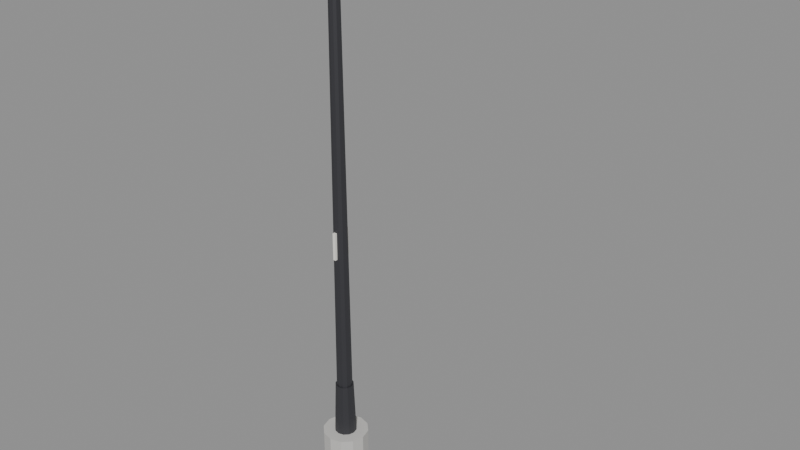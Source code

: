 # Source: SM_Prop_StreetLamp.blend  (saved by Blender 5.3.31; exported with 4.5.12 LTS)
import bpy
from mathutils import Matrix  # noqa: F401  (used for matrix-valued properties, if any)

bpy.ops.wm.read_factory_settings(use_empty=True)
scene = bpy.context.scene
scene.name = 'Scene'

# ---- materials (node trees are filled in below, after node groups)
mat_wood = bpy.data.materials.new('Wood')
mat_wood.diffuse_color = (0.42, 0.28, 0.16, 1.0)
mat_woodlight = bpy.data.materials.new('WoodLight')
mat_woodlight.diffuse_color = (0.7, 0.55, 0.38, 1.0)
mat_metal = bpy.data.materials.new('Metal')
mat_metal.diffuse_color = (0.55, 0.56, 0.58, 1.0)
mat_metaldark = bpy.data.materials.new('MetalDark')
mat_metaldark.diffuse_color = (0.08, 0.08, 0.09, 1.0)
mat_plastic = bpy.data.materials.new('Plastic')
mat_plastic.diffuse_color = (0.06, 0.06, 0.07, 1.0)
mat_plasticwhite = bpy.data.materials.new('PlasticWhite')
mat_plasticwhite.diffuse_color = (0.85, 0.86, 0.87, 1.0)
mat_fabric = bpy.data.materials.new('Fabric')
mat_fabric.diffuse_color = (0.12, 0.18, 0.32, 1.0)
mat_fabricred = bpy.data.materials.new('FabricRed')
mat_fabricred.diffuse_color = (0.45, 0.07, 0.07, 1.0)
mat_concrete = bpy.data.materials.new('Concrete')
mat_concrete.diffuse_color = (0.55, 0.54, 0.52, 1.0)
mat_screen = bpy.data.materials.new('Screen')
mat_screen.diffuse_color = (0.02, 0.05, 0.12, 1.0)
mat_screenon = bpy.data.materials.new('ScreenOn')
mat_screenon.diffuse_color = (0.15, 0.45, 0.95, 1.0)
mat_glass = bpy.data.materials.new('Glass')
mat_glass.diffuse_color = (0.6, 0.75, 0.8, 1.0)
mat_leaf = bpy.data.materials.new('Leaf')
mat_leaf.diffuse_color = (0.12, 0.32, 0.1, 1.0)
mat_soil = bpy.data.materials.new('Soil')
mat_soil.diffuse_color = (0.18, 0.12, 0.08, 1.0)
mat_paintred = bpy.data.materials.new('PaintRed')
mat_paintred.diffuse_color = (0.75, 0.05, 0.04, 1.0)
mat_paintblue = bpy.data.materials.new('PaintBlue')
mat_paintblue.diffuse_color = (0.05, 0.2, 0.55, 1.0)
mat_paintyellow = bpy.data.materials.new('PaintYellow')
mat_paintyellow.diffuse_color = (0.95, 0.75, 0.1, 1.0)
mat_paintgreen = bpy.data.materials.new('PaintGreen')
mat_paintgreen.diffuse_color = (0.1, 0.35, 0.2, 1.0)
mat_paintorange = bpy.data.materials.new('PaintOrange')
mat_paintorange.diffuse_color = (1.0, 0.45, 0.08, 1.0)
mat_rubber = bpy.data.materials.new('Rubber')
mat_rubber.diffuse_color = (0.02, 0.02, 0.02, 1.0)
mat_paper = bpy.data.materials.new('Paper')
mat_paper.diffuse_color = (0.9, 0.88, 0.82, 1.0)
mat_ntnublue = bpy.data.materials.new('NTNUBlue')
mat_ntnublue.diffuse_color = (0.0, 0.25, 0.55, 1.0)

# ---- material node trees
mat_wood.use_nodes = True; mat_wood.node_tree.nodes.clear()
_N = mat_wood.node_tree.nodes; _L = mat_wood.node_tree.links
n0 = _N.new('ShaderNodeBsdfPrincipled'); n0.name = 'Principled BSDF'; n0.location = (-200, 100)
n0.inputs[0].default_value = (0.42, 0.28, 0.16, 1.0)
n0.inputs[2].default_value = 0.55
n0.inputs[10].default_value = 0.005
n1 = _N.new('ShaderNodeOutputMaterial'); n1.name = 'Material Output'; n1.location = (200, 100)
_L.new(n0.outputs[0], n1.inputs[0])
n1.is_active_output = True
mat_woodlight.use_nodes = True; mat_woodlight.node_tree.nodes.clear()
_N = mat_woodlight.node_tree.nodes; _L = mat_woodlight.node_tree.links
n0 = _N.new('ShaderNodeBsdfPrincipled'); n0.name = 'Principled BSDF'; n0.location = (-200, 100)
n0.inputs[0].default_value = (0.7, 0.55, 0.38, 1.0)
n0.inputs[2].default_value = 0.55
n0.inputs[10].default_value = 0.005
n1 = _N.new('ShaderNodeOutputMaterial'); n1.name = 'Material Output'; n1.location = (200, 100)
_L.new(n0.outputs[0], n1.inputs[0])
n1.is_active_output = True
mat_metal.use_nodes = True; mat_metal.node_tree.nodes.clear()
_N = mat_metal.node_tree.nodes; _L = mat_metal.node_tree.links
n0 = _N.new('ShaderNodeBsdfPrincipled'); n0.name = 'Principled BSDF'; n0.location = (-200, 100)
n0.inputs[0].default_value = (0.55, 0.56, 0.58, 1.0)
n0.inputs[1].default_value = 0.9
n0.inputs[2].default_value = 0.35
n0.inputs[10].default_value = 0.005
n1 = _N.new('ShaderNodeOutputMaterial'); n1.name = 'Material Output'; n1.location = (200, 100)
_L.new(n0.outputs[0], n1.inputs[0])
n1.is_active_output = True
mat_metaldark.use_nodes = True; mat_metaldark.node_tree.nodes.clear()
_N = mat_metaldark.node_tree.nodes; _L = mat_metaldark.node_tree.links
n0 = _N.new('ShaderNodeBsdfPrincipled'); n0.name = 'Principled BSDF'; n0.location = (-200, 100)
n0.inputs[0].default_value = (0.08, 0.08, 0.09, 1.0)
n0.inputs[1].default_value = 0.7
n0.inputs[10].default_value = 0.005
n1 = _N.new('ShaderNodeOutputMaterial'); n1.name = 'Material Output'; n1.location = (200, 100)
_L.new(n0.outputs[0], n1.inputs[0])
n1.is_active_output = True
mat_plastic.use_nodes = True; mat_plastic.node_tree.nodes.clear()
_N = mat_plastic.node_tree.nodes; _L = mat_plastic.node_tree.links
n0 = _N.new('ShaderNodeBsdfPrincipled'); n0.name = 'Principled BSDF'; n0.location = (-200, 100)
n0.inputs[0].default_value = (0.06, 0.06, 0.07, 1.0)
n0.inputs[2].default_value = 0.6
n0.inputs[10].default_value = 0.005
n1 = _N.new('ShaderNodeOutputMaterial'); n1.name = 'Material Output'; n1.location = (200, 100)
_L.new(n0.outputs[0], n1.inputs[0])
n1.is_active_output = True
mat_plasticwhite.use_nodes = True; mat_plasticwhite.node_tree.nodes.clear()
_N = mat_plasticwhite.node_tree.nodes; _L = mat_plasticwhite.node_tree.links
n0 = _N.new('ShaderNodeBsdfPrincipled'); n0.name = 'Principled BSDF'; n0.location = (-200, 100)
n0.inputs[0].default_value = (0.85, 0.86, 0.87, 1.0)
n0.inputs[10].default_value = 0.005
n1 = _N.new('ShaderNodeOutputMaterial'); n1.name = 'Material Output'; n1.location = (200, 100)
_L.new(n0.outputs[0], n1.inputs[0])
n1.is_active_output = True
mat_fabric.use_nodes = True; mat_fabric.node_tree.nodes.clear()
_N = mat_fabric.node_tree.nodes; _L = mat_fabric.node_tree.links
n0 = _N.new('ShaderNodeBsdfPrincipled'); n0.name = 'Principled BSDF'; n0.location = (-200, 100)
n0.inputs[0].default_value = (0.12, 0.18, 0.32, 1.0)
n0.inputs[2].default_value = 0.95
n0.inputs[10].default_value = 0.005
n1 = _N.new('ShaderNodeOutputMaterial'); n1.name = 'Material Output'; n1.location = (200, 100)
_L.new(n0.outputs[0], n1.inputs[0])
n1.is_active_output = True
mat_fabricred.use_nodes = True; mat_fabricred.node_tree.nodes.clear()
_N = mat_fabricred.node_tree.nodes; _L = mat_fabricred.node_tree.links
n0 = _N.new('ShaderNodeBsdfPrincipled'); n0.name = 'Principled BSDF'; n0.location = (-200, 100)
n0.inputs[0].default_value = (0.45, 0.07, 0.07, 1.0)
n0.inputs[2].default_value = 0.95
n0.inputs[10].default_value = 0.005
n1 = _N.new('ShaderNodeOutputMaterial'); n1.name = 'Material Output'; n1.location = (200, 100)
_L.new(n0.outputs[0], n1.inputs[0])
n1.is_active_output = True
mat_concrete.use_nodes = True; mat_concrete.node_tree.nodes.clear()
_N = mat_concrete.node_tree.nodes; _L = mat_concrete.node_tree.links
n0 = _N.new('ShaderNodeBsdfPrincipled'); n0.name = 'Principled BSDF'; n0.location = (-200, 100)
n0.inputs[0].default_value = (0.55, 0.54, 0.52, 1.0)
n0.inputs[2].default_value = 0.9
n0.inputs[10].default_value = 0.005
n1 = _N.new('ShaderNodeOutputMaterial'); n1.name = 'Material Output'; n1.location = (200, 100)
_L.new(n0.outputs[0], n1.inputs[0])
n1.is_active_output = True
mat_screen.use_nodes = True; mat_screen.node_tree.nodes.clear()
_N = mat_screen.node_tree.nodes; _L = mat_screen.node_tree.links
n0 = _N.new('ShaderNodeBsdfPrincipled'); n0.name = 'Principled BSDF'; n0.location = (-200, 100)
n0.inputs[0].default_value = (0.02, 0.05, 0.12, 1.0)
n0.inputs[1].default_value = 0.2
n0.inputs[2].default_value = 0.1
n0.inputs[10].default_value = 0.005
n1 = _N.new('ShaderNodeOutputMaterial'); n1.name = 'Material Output'; n1.location = (200, 100)
_L.new(n0.outputs[0], n1.inputs[0])
n1.is_active_output = True
mat_screenon.use_nodes = True; mat_screenon.node_tree.nodes.clear()
_N = mat_screenon.node_tree.nodes; _L = mat_screenon.node_tree.links
n0 = _N.new('ShaderNodeBsdfPrincipled'); n0.name = 'Principled BSDF'; n0.location = (-200, 100)
n0.inputs[0].default_value = (0.15, 0.45, 0.95, 1.0)
n0.inputs[2].default_value = 0.2
n0.inputs[10].default_value = 0.005
n1 = _N.new('ShaderNodeOutputMaterial'); n1.name = 'Material Output'; n1.location = (200, 100)
_L.new(n0.outputs[0], n1.inputs[0])
n1.is_active_output = True
mat_glass.use_nodes = True; mat_glass.node_tree.nodes.clear()
_N = mat_glass.node_tree.nodes; _L = mat_glass.node_tree.links
n0 = _N.new('ShaderNodeBsdfPrincipled'); n0.name = 'Principled BSDF'; n0.location = (-200, 100)
n0.inputs[0].default_value = (0.6, 0.75, 0.8, 1.0)
n0.inputs[1].default_value = 0.3
n0.inputs[2].default_value = 0.05
n0.inputs[10].default_value = 0.005
n1 = _N.new('ShaderNodeOutputMaterial'); n1.name = 'Material Output'; n1.location = (200, 100)
_L.new(n0.outputs[0], n1.inputs[0])
n1.is_active_output = True
mat_leaf.use_nodes = True; mat_leaf.node_tree.nodes.clear()
_N = mat_leaf.node_tree.nodes; _L = mat_leaf.node_tree.links
n0 = _N.new('ShaderNodeBsdfPrincipled'); n0.name = 'Principled BSDF'; n0.location = (-200, 100)
n0.inputs[0].default_value = (0.12, 0.32, 0.1, 1.0)
n0.inputs[2].default_value = 0.7
n0.inputs[10].default_value = 0.005
n1 = _N.new('ShaderNodeOutputMaterial'); n1.name = 'Material Output'; n1.location = (200, 100)
_L.new(n0.outputs[0], n1.inputs[0])
n1.is_active_output = True
mat_soil.use_nodes = True; mat_soil.node_tree.nodes.clear()
_N = mat_soil.node_tree.nodes; _L = mat_soil.node_tree.links
n0 = _N.new('ShaderNodeBsdfPrincipled'); n0.name = 'Principled BSDF'; n0.location = (-200, 100)
n0.inputs[0].default_value = (0.18, 0.12, 0.08, 1.0)
n0.inputs[2].default_value = 1.0
n0.inputs[10].default_value = 0.005
n1 = _N.new('ShaderNodeOutputMaterial'); n1.name = 'Material Output'; n1.location = (200, 100)
_L.new(n0.outputs[0], n1.inputs[0])
n1.is_active_output = True
mat_paintred.use_nodes = True; mat_paintred.node_tree.nodes.clear()
_N = mat_paintred.node_tree.nodes; _L = mat_paintred.node_tree.links
n0 = _N.new('ShaderNodeBsdfPrincipled'); n0.name = 'Principled BSDF'; n0.location = (-200, 100)
n0.inputs[0].default_value = (0.75, 0.05, 0.04, 1.0)
n0.inputs[2].default_value = 0.4
n0.inputs[10].default_value = 0.005
n1 = _N.new('ShaderNodeOutputMaterial'); n1.name = 'Material Output'; n1.location = (200, 100)
_L.new(n0.outputs[0], n1.inputs[0])
n1.is_active_output = True
mat_paintblue.use_nodes = True; mat_paintblue.node_tree.nodes.clear()
_N = mat_paintblue.node_tree.nodes; _L = mat_paintblue.node_tree.links
n0 = _N.new('ShaderNodeBsdfPrincipled'); n0.name = 'Principled BSDF'; n0.location = (-200, 100)
n0.inputs[0].default_value = (0.05, 0.2, 0.55, 1.0)
n0.inputs[2].default_value = 0.4
n0.inputs[10].default_value = 0.005
n1 = _N.new('ShaderNodeOutputMaterial'); n1.name = 'Material Output'; n1.location = (200, 100)
_L.new(n0.outputs[0], n1.inputs[0])
n1.is_active_output = True
mat_paintyellow.use_nodes = True; mat_paintyellow.node_tree.nodes.clear()
_N = mat_paintyellow.node_tree.nodes; _L = mat_paintyellow.node_tree.links
n0 = _N.new('ShaderNodeBsdfPrincipled'); n0.name = 'Principled BSDF'; n0.location = (-200, 100)
n0.inputs[0].default_value = (0.95, 0.75, 0.1, 1.0)
n0.inputs[2].default_value = 0.45
n0.inputs[10].default_value = 0.005
n1 = _N.new('ShaderNodeOutputMaterial'); n1.name = 'Material Output'; n1.location = (200, 100)
_L.new(n0.outputs[0], n1.inputs[0])
n1.is_active_output = True
mat_paintgreen.use_nodes = True; mat_paintgreen.node_tree.nodes.clear()
_N = mat_paintgreen.node_tree.nodes; _L = mat_paintgreen.node_tree.links
n0 = _N.new('ShaderNodeBsdfPrincipled'); n0.name = 'Principled BSDF'; n0.location = (-200, 100)
n0.inputs[0].default_value = (0.1, 0.35, 0.2, 1.0)
n0.inputs[2].default_value = 0.45
n0.inputs[10].default_value = 0.005
n1 = _N.new('ShaderNodeOutputMaterial'); n1.name = 'Material Output'; n1.location = (200, 100)
_L.new(n0.outputs[0], n1.inputs[0])
n1.is_active_output = True
mat_paintorange.use_nodes = True; mat_paintorange.node_tree.nodes.clear()
_N = mat_paintorange.node_tree.nodes; _L = mat_paintorange.node_tree.links
n0 = _N.new('ShaderNodeBsdfPrincipled'); n0.name = 'Principled BSDF'; n0.location = (-200, 100)
n0.inputs[0].default_value = (1.0, 0.45, 0.08, 1.0)
n0.inputs[2].default_value = 0.45
n0.inputs[10].default_value = 0.005
n1 = _N.new('ShaderNodeOutputMaterial'); n1.name = 'Material Output'; n1.location = (200, 100)
_L.new(n0.outputs[0], n1.inputs[0])
n1.is_active_output = True
mat_rubber.use_nodes = True; mat_rubber.node_tree.nodes.clear()
_N = mat_rubber.node_tree.nodes; _L = mat_rubber.node_tree.links
n0 = _N.new('ShaderNodeBsdfPrincipled'); n0.name = 'Principled BSDF'; n0.location = (-200, 100)
n0.inputs[0].default_value = (0.02, 0.02, 0.02, 1.0)
n0.inputs[2].default_value = 0.95
n0.inputs[10].default_value = 0.005
n1 = _N.new('ShaderNodeOutputMaterial'); n1.name = 'Material Output'; n1.location = (200, 100)
_L.new(n0.outputs[0], n1.inputs[0])
n1.is_active_output = True
mat_paper.use_nodes = True; mat_paper.node_tree.nodes.clear()
_N = mat_paper.node_tree.nodes; _L = mat_paper.node_tree.links
n0 = _N.new('ShaderNodeBsdfPrincipled'); n0.name = 'Principled BSDF'; n0.location = (-200, 100)
n0.inputs[0].default_value = (0.9, 0.88, 0.82, 1.0)
n0.inputs[2].default_value = 0.9
n0.inputs[10].default_value = 0.005
n1 = _N.new('ShaderNodeOutputMaterial'); n1.name = 'Material Output'; n1.location = (200, 100)
_L.new(n0.outputs[0], n1.inputs[0])
n1.is_active_output = True
mat_ntnublue.use_nodes = True; mat_ntnublue.node_tree.nodes.clear()
_N = mat_ntnublue.node_tree.nodes; _L = mat_ntnublue.node_tree.links
n0 = _N.new('ShaderNodeBsdfPrincipled'); n0.name = 'Principled BSDF'; n0.location = (-200, 100)
n0.inputs[0].default_value = (0.0, 0.25, 0.55, 1.0)
n0.inputs[2].default_value = 0.4
n0.inputs[10].default_value = 0.005
n1 = _N.new('ShaderNodeOutputMaterial'); n1.name = 'Material Output'; n1.location = (200, 100)
_L.new(n0.outputs[0], n1.inputs[0])
n1.is_active_output = True

# ---- meshes
me_sm_prop_streetlamp = bpy.data.meshes.new('SM_Prop_StreetLamp')
me_sm_prop_streetlamp.from_pydata([(0.25, 0.0, 0.0), (0.2165, -0.125, 0.0), (0.125, -0.2165, 0.0), (1.531e-17, -0.25, 0.0), (-0.125, -0.2165, 0.0), (-0.2165, -0.125, 0.0), (-0.25, -3.062e-17, 0.0), (-0.2165, 0.125, 0.0), (-0.125, 0.2165, 0.0), (-4.592e-17, 0.25, 0.0), (0.125, 0.2165, 0.0), (0.2165, 0.125, 0.0), (0.25, 0.0, 0.3), (0.2165, -0.125, 0.3), (0.125, -0.2165, 0.3), (1.531e-17, -0.25, 0.3), (-0.125, -0.2165, 0.3), (-0.2165, -0.125, 0.3), (-0.25, -3.062e-17, 0.3), (-0.2165, 0.125, 0.3), (-0.125, 0.2165, 0.3), (-4.592e-17, 0.25, 0.3), (0.125, 0.2165, 0.3), (0.2165, 0.125, 0.3), (0.09, 0.0, 0.3), (0.07794, -0.045, 0.3), (0.045, -0.07794, 0.3), (5.511e-18, -0.09, 0.3), (-0.045, -0.07794, 0.3), (-0.07794, -0.045, 0.3), (-0.09, -1.102e-17, 0.3), (-0.07794, 0.045, 0.3), (-0.045, 0.07794, 0.3), (-1.653e-17, 0.09, 0.3), (0.045, 0.07794, 0.3), (0.07794, 0.045, 0.3), (0.055, 0.0, 5.9), (0.04763, -0.0275, 5.9), (0.0275, -0.04763, 5.9), (3.368e-18, -0.055, 5.9), (-0.0275, -0.04763, 5.9), (-0.04763, -0.0275, 5.9), (-0.055, -6.736e-18, 5.9), (-0.04763, 0.0275, 5.9), (-0.0275, 0.04763, 5.9), (-1.01e-17, 0.055, 5.9), (0.0275, 0.04763, 5.9), (0.04763, 0.0275, 5.9), (0.12, 0.0, 0.3), (0.1039, -0.06, 0.3), (0.06, -0.1039, 0.3), (7.348e-18, -0.12, 0.3), (-0.06, -0.1039, 0.3), (-0.1039, -0.06, 0.3), (-0.12, -1.47e-17, 0.3), (-0.1039, 0.06, 0.3), (-0.06, 0.1039, 0.3), (-2.204e-17, 0.12, 0.3), (0.06, 0.1039, 0.3), (0.1039, 0.06, 0.3), (0.1, 0.0, 0.9), (0.0866, -0.05, 0.9), (0.05, -0.0866, 0.9), (6.123e-18, -0.1, 0.9), (-0.05, -0.0866, 0.9), (-0.0866, -0.05, 0.9), (-0.1, -1.225e-17, 0.9), (-0.0866, 0.05, 0.9), (-0.05, 0.0866, 0.9), (-1.837e-17, 0.1, 0.9), (0.05, 0.0866, 0.9), (0.0866, 0.05, 0.9), (0.02692, 0.035, 5.735), (0.6269, 0.035, 5.985), (0.6269, -0.035, 5.985), (0.02692, -0.035, 5.735), (-8.382e-09, 0.035, 5.8), (-8.382e-09, -0.035, 5.8), (0.6058, 0.035, 5.98), (1.206, 0.035, 6.03), (1.206, -0.035, 6.03), (0.6058, -0.035, 5.98), (0.6, 0.035, 6.05), (1.2, 0.035, 6.1), (1.2, -0.035, 6.1), (0.6, -0.035, 6.05), (1.1, 0.15, 6.03), (1.8, 0.15, 6.03), (1.8, -0.15, 6.03), (1.1, -0.15, 6.03), (1.1, 0.15, 6.13), (1.8, 0.15, 6.13), (1.8, -0.15, 6.13), (1.1, -0.15, 6.13), (1.15, 0.12, 6.01), (1.75, 0.12, 6.01), (1.75, -0.12, 6.01), (1.15, -0.12, 6.01), (1.15, 0.12, 6.03), (1.75, 0.12, 6.03), (1.75, -0.12, 6.03), (1.15, -0.12, 6.03), (-0.015, 0.1, 2.45), (0.015, 0.1, 2.45), (0.015, -0.1, 2.45), (-0.015, -0.1, 2.45), (-0.015, 0.1, 2.75), (0.015, 0.1, 2.75), (0.015, -0.1, 2.75), (-0.015, -0.1, 2.75)], [], [(11, 0, 1, 2, 3, 4, 5, 6, 7, 8, 9, 10), (12, 23, 22, 21, 20, 19, 18, 17, 16, 15, 14, 13), (0, 12, 13, 1), (1, 13, 14, 2), (2, 14, 15, 3), (3, 15, 16, 4), (4, 16, 17, 5), (5, 17, 18, 6), (6, 18, 19, 7), (7, 19, 20, 8), (8, 20, 21, 9), (9, 21, 22, 10), (10, 22, 23, 11), (11, 23, 12, 0), (35, 24, 25, 26, 27, 28, 29, 30, 31, 32, 33, 34), (36, 47, 46, 45, 44, 43, 42, 41, 40, 39, 38, 37), (24, 36, 37, 25), (25, 37, 38, 26), (26, 38, 39, 27), (27, 39, 40, 28), (28, 40, 41, 29), (29, 41, 42, 30), (30, 42, 43, 31), (31, 43, 44, 32), (32, 44, 45, 33), (33, 45, 46, 34), (34, 46, 47, 35), (35, 47, 36, 24), (59, 48, 49, 50, 51, 52, 53, 54, 55, 56, 57, 58), (60, 71, 70, 69, 68, 67, 66, 65, 64, 63, 62, 61), (48, 60, 61, 49), (49, 61, 62, 50), (50, 62, 63, 51), (51, 63, 64, 52), (52, 64, 65, 53), (53, 65, 66, 54), (54, 66, 67, 55), (55, 67, 68, 56), (56, 68, 69, 57), (57, 69, 70, 58), (58, 70, 71, 59), (59, 71, 60, 48), (72, 73, 74, 75), (76, 77, 85, 82), (72, 76, 82, 73), (73, 82, 85, 74), (74, 85, 77, 75), (75, 77, 76, 72), (78, 79, 80, 81), (82, 85, 84, 83), (78, 82, 83, 79), (79, 83, 84, 80), (80, 84, 85, 81), (81, 85, 82, 78), (86, 87, 88, 89), (90, 93, 92, 91), (86, 90, 91, 87), (87, 91, 92, 88), (88, 92, 93, 89), (89, 93, 90, 86), (94, 95, 96, 97), (98, 101, 100, 99), (94, 98, 99, 95), (95, 99, 100, 96), (96, 100, 101, 97), (97, 101, 98, 94), (102, 103, 104, 105), (106, 109, 108, 107), (102, 106, 107, 103), (103, 107, 108, 104), (104, 108, 109, 105), (105, 109, 106, 102)])
me_sm_prop_streetlamp.polygons.foreach_set('material_index', [8, 8, 8, 8, 8, 8, 8, 8, 8, 8, 8, 8, 8, 8, 3, 3, 3, 3, 3, 3, 3, 3, 3, 3, 3, 3, 3, 3, 3, 3, 3, 3, 3, 3, 3, 3, 3, 3, 3, 3, 3, 3, 3, 3, 3, 3, 3, 3, 3, 3, 3, 3, 3, 3, 3, 3, 3, 3, 3, 3, 5, 5, 5, 5, 5, 5, 20, 20, 20, 20, 20, 20])
_uv = me_sm_prop_streetlamp.uv_layers.new(name='Float2')
_uv.uv.foreach_set('vector', [0.1083, 0.0625, 0.125, 0.0, 0.1083, -0.0625, 0.0625, -0.1083, 7.654e-18, -0.125, -0.0625, -0.1083, -0.1083, -0.0625, -0.125, -1.531e-17, -0.1083, 0.0625, -0.0625, 0.1083, -2.296e-17, 0.125, 0.0625, 0.1083, 0.125, 0.0, 0.1083, 0.0625, 0.0625, 0.1083, -2.296e-17, 0.125, -0.0625, 0.1083, -0.1083, 0.0625, -0.125, -1.531e-17, -0.1083, -0.0625, -0.0625, -0.1083, 7.654e-18, -0.125, 0.0625, -0.1083, 0.1083, -0.0625, 0.0, 0.0, 0.0, 0.15, -0.0625, 0.15, -0.0625, 0.0, -0.0625, 0.0, -0.0625, 0.15, -0.1083, 0.15, -0.1083, 0.0, 0.0625, 0.0, 0.0625, 0.15, 7.654e-18, 0.15, 7.654e-18, 0.0, 7.654e-18, 0.0, 7.654e-18, 0.15, -0.0625, 0.15, -0.0625, 0.0, -0.1083, 0.0, -0.1083, 0.15, -0.0625, 0.15, -0.0625, 0.0, -0.0625, 0.0, -0.0625, 0.15, -1.531e-17, 0.15, -1.531e-17, 0.0, -1.531e-17, 0.0, -1.531e-17, 0.15, 0.0625, 0.15, 0.0625, 0.0, 0.0625, 0.0, 0.0625, 0.15, 0.1083, 0.15, 0.1083, 0.0, -0.0625, 0.0, -0.0625, 0.15, -2.296e-17, 0.15, -2.296e-17, 0.0, -2.296e-17, 0.0, -2.296e-17, 0.15, 0.0625, 0.15, 0.0625, 0.0, 0.1083, 0.0, 0.1083, 0.15, 0.0625, 0.15, 0.0625, 0.0, 0.0625, 0.0, 0.0625, 0.15, 0.0, 0.15, 0.0, 0.0, 0.03897, 0.0225, 0.045, 0.0, 0.03897, -0.0225, 0.0225, -0.03897, 2.755e-18, -0.045, -0.0225, -0.03897, -0.03897, -0.0225, -0.045, -5.511e-18, -0.03897, 0.0225, -0.0225, 0.03897, -8.266e-18, 0.045, 0.0225, 0.03897, 0.0275, 0.0, 0.02382, 0.01375, 0.01375, 0.02382, -5.052e-18, 0.0275, -0.01375, 0.02382, -0.02382, 0.01375, -0.0275, -3.368e-18, -0.02382, -0.01375, -0.01375, -0.02382, 1.684e-18, -0.0275, 0.01375, -0.02382, 0.02382, -0.01375, 0.0, 0.15, 0.0, 2.95, -0.01375, 2.95, -0.0225, 0.15, -0.0225, 0.15, -0.01375, 2.95, -0.02382, 2.95, -0.03897, 0.15, 0.0225, 0.15, 0.01375, 2.95, 1.684e-18, 2.95, 2.755e-18, 0.15, 2.755e-18, 0.15, 1.684e-18, 2.95, -0.01375, 2.95, -0.0225, 0.15, -0.03897, 0.15, -0.02382, 2.95, -0.01375, 2.95, -0.0225, 0.15, -0.0225, 0.15, -0.01375, 2.95, -3.368e-18, 2.95, -5.511e-18, 0.15, -5.511e-18, 0.15, -3.368e-18, 2.95, 0.01375, 2.95, 0.0225, 0.15, 0.0225, 0.15, 0.01375, 2.95, 0.02382, 2.95, 0.03897, 0.15, -0.0225, 0.15, -0.01375, 2.95, -5.052e-18, 2.95, -8.266e-18, 0.15, -8.266e-18, 0.15, -5.052e-18, 2.95, 0.01375, 2.95, 0.0225, 0.15, 0.03897, 0.15, 0.02382, 2.95, 0.01375, 2.95, 0.0225, 0.15, 0.0225, 0.15, 0.01375, 2.95, 0.0, 2.95, 0.0, 0.15, 0.05196, 0.03, 0.06, 0.0, 0.05196, -0.03, 0.03, -0.05196, 3.674e-18, -0.06, -0.03, -0.05196, -0.05196, -0.03, -0.06, -7.348e-18, -0.05196, 0.03, -0.03, 0.05196, -1.102e-17, 0.06, 0.03, 0.05196, 0.05, 0.0, 0.0433, 0.025, 0.025, 0.0433, -9.185e-18, 0.05, -0.025, 0.0433, -0.0433, 0.025, -0.05, -6.123e-18, -0.0433, -0.025, -0.025, -0.0433, 3.062e-18, -0.05, 0.025, -0.0433, 0.0433, -0.025, 0.0, 0.15, 0.0, 0.45, -0.025, 0.45, -0.03, 0.15, -0.03, 0.15, -0.025, 0.45, -0.0433, 0.45, -0.05196, 0.15, 0.03, 0.15, 0.025, 0.45, 3.062e-18, 0.45, 3.674e-18, 0.15, 3.674e-18, 0.15, 3.062e-18, 0.45, -0.025, 0.45, -0.03, 0.15, -0.05196, 0.15, -0.0433, 0.45, -0.025, 0.45, -0.03, 0.15, -0.03, 0.15, -0.025, 0.45, -6.123e-18, 0.45, -7.348e-18, 0.15, -7.348e-18, 0.15, -6.123e-18, 0.45, 0.025, 0.45, 0.03, 0.15, 0.03, 0.15, 0.025, 0.45, 0.0433, 0.45, 0.05196, 0.15, -0.03, 0.15, -0.025, 0.45, -9.185e-18, 0.45, -1.102e-17, 0.15, -1.102e-17, 0.15, -9.185e-18, 0.45, 0.025, 0.45, 0.03, 0.15, 0.05196, 0.15, 0.0433, 0.45, 0.025, 0.45, 0.03, 0.15, 0.03, 0.15, 0.025, 0.45, 0.0, 0.45, 0.0, 0.15, 0.01346, 0.0175, 0.3135, 0.0175, 0.3135, -0.0175, 0.01346, -0.0175, -4.191e-09, 0.0175, -4.191e-09, -0.0175, 0.3, -0.0175, 0.3, 0.0175, 0.01346, 2.868, -4.191e-09, 2.9, 0.3, 3.025, 0.3135, 2.993, 0.0175, 2.993, 0.0175, 3.025, -0.0175, 3.025, -0.0175, 2.993, 0.3135, 2.993, 0.3, 3.025, -4.191e-09, 2.9, 0.01346, 2.868, -0.0175, 2.868, -0.0175, 2.9, 0.0175, 2.9, 0.0175, 2.868, 0.3029, 0.0175, 0.6029, 0.0175, 0.6029, -0.0175, 0.3029, -0.0175, 0.3, 0.0175, 0.3, -0.0175, 0.6, -0.0175, 0.6, 0.0175, 0.3029, 2.99, 0.3, 3.025, 0.6, 3.05, 0.6029, 3.015, 0.0175, 3.015, 0.0175, 3.05, -0.0175, 3.05, -0.0175, 3.015, 0.6029, 3.015, 0.6, 3.05, 0.3, 3.025, 0.3029, 2.99, -0.0175, 2.99, -0.0175, 3.025, 0.0175, 3.025, 0.0175, 2.99, 0.55, 0.075, 0.9, 0.075, 0.9, -0.075, 0.55, -0.075, 0.55, 0.075, 0.55, -0.075, 0.9, -0.075, 0.9, 0.075, 0.55, 3.015, 0.55, 3.065, 0.9, 3.065, 0.9, 3.015, 0.075, 3.015, 0.075, 3.065, -0.075, 3.065, -0.075, 3.015, 0.9, 3.015, 0.9, 3.065, 0.55, 3.065, 0.55, 3.015, -0.075, 3.015, -0.075, 3.065, 0.075, 3.065, 0.075, 3.015, 0.575, 0.06, 0.875, 0.06, 0.875, -0.06, 0.575, -0.06, 0.575, 0.06, 0.575, -0.06, 0.875, -0.06, 0.875, 0.06, 0.575, 3.005, 0.575, 3.015, 0.875, 3.015, 0.875, 3.005, 0.06, 3.005, 0.06, 3.015, -0.06, 3.015, -0.06, 3.005, 0.875, 3.005, 0.875, 3.015, 0.575, 3.015, 0.575, 3.005, -0.06, 3.005, -0.06, 3.015, 0.06, 3.015, 0.06, 3.005, -0.0075, 0.05, 0.0075, 0.05, 0.0075, -0.05, -0.0075, -0.05, -0.0075, 0.05, -0.0075, -0.05, 0.0075, -0.05, 0.0075, 0.05, -0.0075, 1.225, -0.0075, 1.375, 0.0075, 1.375, 0.0075, 1.225, 0.05, 1.225, 0.05, 1.375, -0.05, 1.375, -0.05, 1.225, 0.0075, 1.225, 0.0075, 1.375, -0.0075, 1.375, -0.0075, 1.225, -0.05, 1.225, -0.05, 1.375, 0.05, 1.375, 0.05, 1.225])
me_sm_prop_streetlamp.materials.append(mat_wood)
me_sm_prop_streetlamp.materials.append(mat_woodlight)
me_sm_prop_streetlamp.materials.append(mat_metal)
me_sm_prop_streetlamp.materials.append(mat_metaldark)
me_sm_prop_streetlamp.materials.append(mat_plastic)
me_sm_prop_streetlamp.materials.append(mat_plasticwhite)
me_sm_prop_streetlamp.materials.append(mat_fabric)
me_sm_prop_streetlamp.materials.append(mat_fabricred)
me_sm_prop_streetlamp.materials.append(mat_concrete)
me_sm_prop_streetlamp.materials.append(mat_screen)
me_sm_prop_streetlamp.materials.append(mat_screenon)
me_sm_prop_streetlamp.materials.append(mat_glass)
me_sm_prop_streetlamp.materials.append(mat_leaf)
me_sm_prop_streetlamp.materials.append(mat_soil)
me_sm_prop_streetlamp.materials.append(mat_paintred)
me_sm_prop_streetlamp.materials.append(mat_paintblue)
me_sm_prop_streetlamp.materials.append(mat_paintyellow)
me_sm_prop_streetlamp.materials.append(mat_paintgreen)
me_sm_prop_streetlamp.materials.append(mat_paintorange)
me_sm_prop_streetlamp.materials.append(mat_rubber)
me_sm_prop_streetlamp.materials.append(mat_paper)
me_sm_prop_streetlamp.materials.append(mat_ntnublue)
me_sm_prop_streetlamp.update()

# ---- objects
ob_sm_prop_streetlamp = bpy.data.objects.new('SM_Prop_StreetLamp', me_sm_prop_streetlamp)

# ---- transforms, parenting, visibility, modifiers, constraints
ob_sm_prop_streetlamp.location = (0.0, 0.0, 0.0)

# ---- collection membership
scene.collection.objects.link(ob_sm_prop_streetlamp)

# ---- scene / render settings (as saved in the file)
scene.frame_start = 1; scene.frame_end = 250; scene.frame_set(1)
scene.render.engine = 'BLENDER_EEVEE_NEXT'
scene.render.bake_bias = 0.0
scene.render.bake_samples = 0
scene.render.compositor_device = 'GPU'
scene.eevee.use_volume_custom_range = False
scene.eevee.fast_gi_thickness_near = 0.1
scene.eevee.fast_gi_thickness_far = 0.0
scene.eevee.ray_tracing_options.screen_trace_thickness = 0.1
bpy.context.view_layer.update()

# ---- added for rendering (the .blend has no active camera and no usable light): camera, sun + grey world if the file has none
cam_auto = bpy.data.cameras.new('AutoCamera')
cam_auto.lens = 50.0
cam_auto.sensor_width = 36.0
cam_auto.clip_end = 1000.0
ob_auto_camera = bpy.data.objects.new('AutoCamera', cam_auto)
scene.collection.objects.link(ob_auto_camera)
ob_auto_camera.location = (6.77324, -7.19789, 7.86359)
ob_auto_camera.rotation_euler = (1.09748, -7.21219e-08, 0.694738)
scene.camera = ob_auto_camera
light_auto_sun = bpy.data.lights.new('AutoSun', 'SUN')
light_auto_sun.energy = 3.0
light_auto_sun.angle = 0.0523599
ob_auto_sun = bpy.data.objects.new('AutoSun', light_auto_sun)
scene.collection.objects.link(ob_auto_sun)
ob_auto_sun.rotation_euler = (0.872665, 0.174533, 0.523599)
if scene.world is None:
    world_auto = bpy.data.worlds.new('AutoWorld')
    world_auto.color = (0.3, 0.3, 0.3)
    scene.world = world_auto
bpy.context.view_layer.update()

